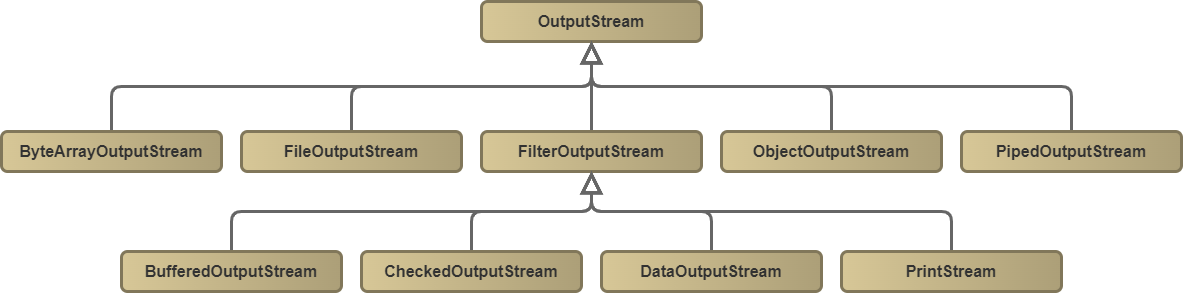

The diagram above was exported from draw.io. Its source (the exported page's mxGraphModel, read from the mxfile embedded in the PNG):
<mxGraphModel dx="1054" dy="602" grid="1" gridSize="10" guides="1" tooltips="1" connect="1" arrows="1" fold="1" page="1" pageScale="1" pageWidth="827" pageHeight="1169" math="0" shadow="0">
  <root>
    <mxCell id="0" />
    <mxCell id="1" parent="0" />
    <mxCell id="2" value="&lt;font style=&quot;font-size: 16px&quot;&gt;OutputStream&lt;/font&gt;" style="rounded=1;whiteSpace=wrap;fillColor=#d7c797;strokeColor=#81775a;strokeWidth=3;perimeterSpacing=0;gradientColor=#ac9f78;gradientDirection=east;shadow=0;sketch=0;fillStyle=auto;glass=0;fontColor=#323232;labelBorderColor=none;labelBackgroundColor=none;html=1;fontSize=14;fontStyle=1" vertex="1" parent="1">
      <mxGeometry x="500" y="30" width="220" height="40" as="geometry" />
    </mxCell>
    <mxCell id="3" value="" style="edgeStyle=elbowEdgeStyle;elbow=vertical;endArrow=block;html=1;fontSize=16;fontColor=none;entryX=0.5;entryY=1;entryDx=0;entryDy=0;exitX=0.5;exitY=0;exitDx=0;exitDy=0;endFill=0;strokeWidth=3;endSize=15;strokeColor=#666666;" edge="1" parent="1" source="4" target="2">
      <mxGeometry width="50" height="50" relative="1" as="geometry">
        <mxPoint x="130" y="160" as="sourcePoint" />
        <mxPoint x="730" y="70" as="targetPoint" />
      </mxGeometry>
    </mxCell>
    <mxCell id="4" value="&lt;font style=&quot;font-size: 16px&quot;&gt;ByteArrayOutputStream&lt;/font&gt;" style="rounded=1;whiteSpace=wrap;fillColor=#d7c797;strokeColor=#81775a;strokeWidth=3;perimeterSpacing=0;gradientColor=#ac9f78;gradientDirection=east;shadow=0;sketch=0;fillStyle=auto;glass=0;fontColor=#323232;labelBorderColor=none;labelBackgroundColor=none;html=1;fontSize=14;fontStyle=1" vertex="1" parent="1">
      <mxGeometry x="20" y="160" width="220" height="40" as="geometry" />
    </mxCell>
    <mxCell id="5" value="" style="edgeStyle=elbowEdgeStyle;elbow=vertical;endArrow=block;html=1;fontSize=16;fontColor=none;entryX=0.5;entryY=1;entryDx=0;entryDy=0;exitX=0.5;exitY=0;exitDx=0;exitDy=0;endFill=0;strokeWidth=3;endSize=15;strokeColor=#666666;" edge="1" parent="1" source="6" target="2">
      <mxGeometry width="50" height="50" relative="1" as="geometry">
        <mxPoint x="370" y="160" as="sourcePoint" />
        <mxPoint x="540" y="80" as="targetPoint" />
      </mxGeometry>
    </mxCell>
    <mxCell id="6" value="&lt;font style=&quot;font-size: 16px&quot;&gt;FileOutputStream&lt;/font&gt;" style="rounded=1;whiteSpace=wrap;fillColor=#d7c797;strokeColor=#81775a;strokeWidth=3;perimeterSpacing=0;gradientColor=#ac9f78;gradientDirection=east;shadow=0;sketch=0;fillStyle=auto;glass=0;fontColor=#323232;labelBorderColor=none;labelBackgroundColor=none;html=1;fontSize=14;fontStyle=1" vertex="1" parent="1">
      <mxGeometry x="260" y="160" width="220" height="40" as="geometry" />
    </mxCell>
    <mxCell id="7" value="" style="edgeStyle=elbowEdgeStyle;elbow=vertical;endArrow=block;html=1;fontSize=16;fontColor=none;entryX=0.5;entryY=1;entryDx=0;entryDy=0;exitX=0.5;exitY=0;exitDx=0;exitDy=0;endFill=0;strokeWidth=3;endSize=15;strokeColor=#666666;" edge="1" parent="1" source="8" target="2">
      <mxGeometry width="50" height="50" relative="1" as="geometry">
        <mxPoint x="610" y="160" as="sourcePoint" />
        <mxPoint x="540" y="80" as="targetPoint" />
      </mxGeometry>
    </mxCell>
    <mxCell id="8" value="&lt;font style=&quot;font-size: 16px&quot;&gt;FilterOutputStream&lt;/font&gt;" style="rounded=1;whiteSpace=wrap;fillColor=#d7c797;strokeColor=#81775a;strokeWidth=3;perimeterSpacing=0;gradientColor=#ac9f78;gradientDirection=east;shadow=0;sketch=0;fillStyle=auto;glass=0;fontColor=#323232;labelBorderColor=none;labelBackgroundColor=none;html=1;fontSize=14;fontStyle=1" vertex="1" parent="1">
      <mxGeometry x="500" y="160" width="220" height="40" as="geometry" />
    </mxCell>
    <mxCell id="9" value="" style="edgeStyle=elbowEdgeStyle;elbow=vertical;endArrow=block;html=1;fontSize=16;fontColor=none;entryX=0.5;entryY=1;entryDx=0;entryDy=0;exitX=0.5;exitY=0;exitDx=0;exitDy=0;endFill=0;strokeWidth=3;endSize=15;strokeColor=#666666;" edge="1" parent="1" source="10" target="2">
      <mxGeometry width="50" height="50" relative="1" as="geometry">
        <mxPoint x="850" y="160" as="sourcePoint" />
        <mxPoint x="540" y="80" as="targetPoint" />
      </mxGeometry>
    </mxCell>
    <mxCell id="10" value="&lt;font style=&quot;font-size: 16px&quot;&gt;ObjectOutputStream&lt;/font&gt;" style="rounded=1;whiteSpace=wrap;fillColor=#d7c797;strokeColor=#81775a;strokeWidth=3;perimeterSpacing=0;gradientColor=#ac9f78;gradientDirection=east;shadow=0;sketch=0;fillStyle=auto;glass=0;fontColor=#323232;labelBorderColor=none;labelBackgroundColor=none;html=1;fontSize=14;fontStyle=1" vertex="1" parent="1">
      <mxGeometry x="740" y="160" width="220" height="40" as="geometry" />
    </mxCell>
    <mxCell id="11" value="" style="edgeStyle=elbowEdgeStyle;elbow=vertical;endArrow=block;html=1;fontSize=16;fontColor=none;entryX=0.5;entryY=1;entryDx=0;entryDy=0;exitX=0.5;exitY=0;exitDx=0;exitDy=0;endFill=0;strokeWidth=3;endSize=15;strokeColor=#666666;" edge="1" parent="1" source="12" target="2">
      <mxGeometry width="50" height="50" relative="1" as="geometry">
        <mxPoint x="1090" y="160" as="sourcePoint" />
        <mxPoint x="540" y="80" as="targetPoint" />
      </mxGeometry>
    </mxCell>
    <mxCell id="12" value="&lt;font style=&quot;font-size: 16px&quot;&gt;PipedOutputStream&lt;/font&gt;" style="rounded=1;whiteSpace=wrap;fillColor=#d7c797;strokeColor=#81775a;strokeWidth=3;perimeterSpacing=0;gradientColor=#ac9f78;gradientDirection=east;shadow=0;sketch=0;fillStyle=auto;glass=0;fontColor=#323232;labelBorderColor=none;labelBackgroundColor=none;html=1;fontSize=14;fontStyle=1" vertex="1" parent="1">
      <mxGeometry x="980" y="160" width="220" height="40" as="geometry" />
    </mxCell>
    <mxCell id="13" value="" style="edgeStyle=elbowEdgeStyle;elbow=vertical;endArrow=block;html=1;fontSize=16;fontColor=none;entryX=0.5;entryY=1;entryDx=0;entryDy=0;exitX=0.5;exitY=0;exitDx=0;exitDy=0;endFill=0;strokeWidth=3;endSize=15;strokeColor=#666666;" edge="1" parent="1" source="14" target="8">
      <mxGeometry width="50" height="50" relative="1" as="geometry">
        <mxPoint x="380" y="170" as="sourcePoint" />
        <mxPoint x="620" y="80" as="targetPoint" />
      </mxGeometry>
    </mxCell>
    <mxCell id="14" value="&lt;font style=&quot;font-size: 16px&quot;&gt;BufferedOutputStream&lt;/font&gt;" style="rounded=1;whiteSpace=wrap;fillColor=#d7c797;strokeColor=#81775a;strokeWidth=3;perimeterSpacing=0;gradientColor=#ac9f78;gradientDirection=east;shadow=0;sketch=0;fillStyle=auto;glass=0;fontColor=#323232;labelBorderColor=none;labelBackgroundColor=none;html=1;fontSize=14;fontStyle=1" vertex="1" parent="1">
      <mxGeometry x="140" y="280" width="220" height="40" as="geometry" />
    </mxCell>
    <mxCell id="15" value="" style="edgeStyle=elbowEdgeStyle;elbow=vertical;endArrow=block;html=1;fontSize=16;fontColor=none;entryX=0.5;entryY=1;entryDx=0;entryDy=0;exitX=0.5;exitY=0;exitDx=0;exitDy=0;endFill=0;strokeWidth=3;endSize=15;strokeColor=#666666;" edge="1" parent="1" source="16" target="8">
      <mxGeometry width="50" height="50" relative="1" as="geometry">
        <mxPoint x="620" y="170" as="sourcePoint" />
        <mxPoint x="850" y="200" as="targetPoint" />
      </mxGeometry>
    </mxCell>
    <mxCell id="16" value="&lt;font style=&quot;font-size: 16px&quot;&gt;CheckedOutputStream&lt;/font&gt;" style="rounded=1;whiteSpace=wrap;fillColor=#d7c797;strokeColor=#81775a;strokeWidth=3;perimeterSpacing=0;gradientColor=#ac9f78;gradientDirection=east;shadow=0;sketch=0;fillStyle=auto;glass=0;fontColor=#323232;labelBorderColor=none;labelBackgroundColor=none;html=1;fontSize=14;fontStyle=1" vertex="1" parent="1">
      <mxGeometry x="380" y="280" width="220" height="40" as="geometry" />
    </mxCell>
    <mxCell id="17" value="" style="edgeStyle=elbowEdgeStyle;elbow=vertical;endArrow=block;html=1;fontSize=16;fontColor=none;entryX=0.5;entryY=1;entryDx=0;entryDy=0;exitX=0.5;exitY=0;exitDx=0;exitDy=0;endFill=0;strokeWidth=3;endSize=15;strokeColor=#666666;" edge="1" parent="1" source="18" target="8">
      <mxGeometry width="50" height="50" relative="1" as="geometry">
        <mxPoint x="860" y="170" as="sourcePoint" />
        <mxPoint x="1090" y="200" as="targetPoint" />
      </mxGeometry>
    </mxCell>
    <mxCell id="18" value="&lt;font style=&quot;font-size: 16px&quot;&gt;DataOutputStream&lt;/font&gt;" style="rounded=1;whiteSpace=wrap;fillColor=#d7c797;strokeColor=#81775a;strokeWidth=3;perimeterSpacing=0;gradientColor=#ac9f78;gradientDirection=east;shadow=0;sketch=0;fillStyle=auto;glass=0;fontColor=#323232;labelBorderColor=none;labelBackgroundColor=none;html=1;fontSize=14;fontStyle=1" vertex="1" parent="1">
      <mxGeometry x="620" y="280" width="220" height="40" as="geometry" />
    </mxCell>
    <mxCell id="19" value="" style="edgeStyle=elbowEdgeStyle;elbow=vertical;endArrow=block;html=1;fontSize=16;fontColor=none;entryX=0.5;entryY=1;entryDx=0;entryDy=0;exitX=0.5;exitY=0;exitDx=0;exitDy=0;endFill=0;strokeWidth=3;endSize=15;strokeColor=#666666;" edge="1" parent="1" source="20" target="8">
      <mxGeometry width="50" height="50" relative="1" as="geometry">
        <mxPoint x="1100" y="170" as="sourcePoint" />
        <mxPoint x="1330" y="200" as="targetPoint" />
      </mxGeometry>
    </mxCell>
    <mxCell id="20" value="&lt;font style=&quot;font-size: 16px&quot;&gt;PrintStream&lt;/font&gt;" style="rounded=1;whiteSpace=wrap;fillColor=#d7c797;strokeColor=#81775a;strokeWidth=3;perimeterSpacing=0;gradientColor=#ac9f78;gradientDirection=east;shadow=0;sketch=0;fillStyle=auto;glass=0;fontColor=#323232;labelBorderColor=none;labelBackgroundColor=none;html=1;fontSize=14;fontStyle=1" vertex="1" parent="1">
      <mxGeometry x="860" y="280" width="220" height="40" as="geometry" />
    </mxCell>
  </root>
</mxGraphModel>